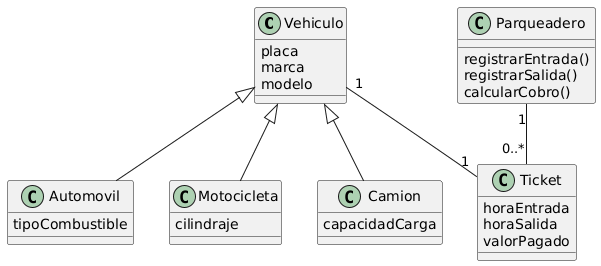

The diagram above was rendered by PlantUML. Its source (embedded in the PNG):
@startuml
class Vehiculo {
 placa
 marca
 modelo
}

class Automovil {
 tipoCombustible
}

class Motocicleta {
 cilindraje
}

class Camion {
 capacidadCarga
}

Vehiculo <|-- Automovil
Vehiculo <|-- Motocicleta
Vehiculo <|-- Camion

class Ticket {
 horaEntrada
 horaSalida
 valorPagado
}

class Parqueadero {
 registrarEntrada()
 registrarSalida()
 calcularCobro()
}

Vehiculo "1" -- "1" Ticket
Parqueadero "1" -- "0..*" Ticket
@enduml